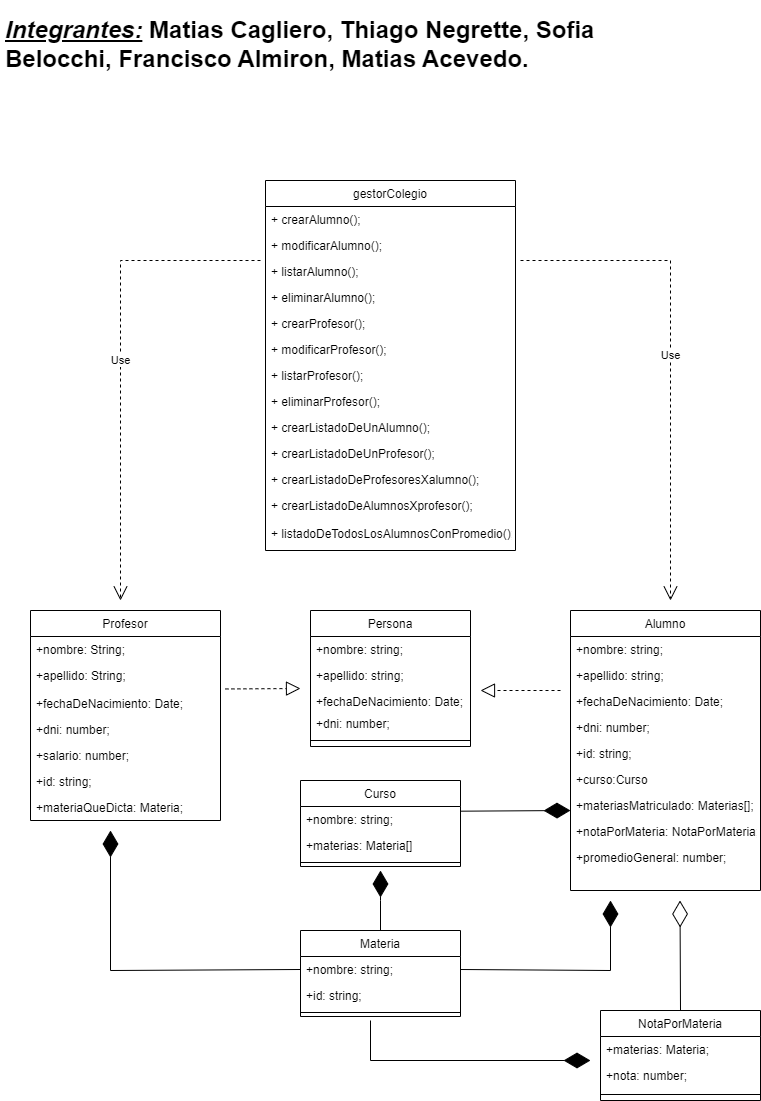

The diagram above was exported from draw.io. Its source (the exported page's mxGraphModel, read from the mxfile embedded in the PNG):
<mxGraphModel dx="1114" dy="1785" grid="1" gridSize="10" guides="1" tooltips="1" connect="1" arrows="1" fold="1" page="1" pageScale="1" pageWidth="827" pageHeight="1169" math="0" shadow="0">
  <root>
    <mxCell id="WIyWlLk6GJQsqaUBKTNV-0" />
    <mxCell id="WIyWlLk6GJQsqaUBKTNV-1" parent="WIyWlLk6GJQsqaUBKTNV-0" />
    <mxCell id="y9R59BGTrkCydf2x7dwz-8" value="Curso" style="swimlane;fontStyle=0;align=center;verticalAlign=top;childLayout=stackLayout;horizontal=1;startSize=26;horizontalStack=0;resizeParent=1;resizeLast=0;collapsible=1;marginBottom=0;rounded=0;shadow=0;strokeWidth=1;" parent="WIyWlLk6GJQsqaUBKTNV-1" vertex="1">
      <mxGeometry x="300" y="720" width="160" height="86" as="geometry">
        <mxRectangle x="550" y="140" width="160" height="26" as="alternateBounds" />
      </mxGeometry>
    </mxCell>
    <mxCell id="y9R59BGTrkCydf2x7dwz-9" value="+nombre: string;" style="text;align=left;verticalAlign=top;spacingLeft=4;spacingRight=4;overflow=hidden;rotatable=0;points=[[0,0.5],[1,0.5]];portConstraint=eastwest;rounded=0;shadow=0;html=0;" parent="y9R59BGTrkCydf2x7dwz-8" vertex="1">
      <mxGeometry y="26" width="160" height="26" as="geometry" />
    </mxCell>
    <mxCell id="y9R59BGTrkCydf2x7dwz-12" value="+materias: Materia[]" style="text;align=left;verticalAlign=top;spacingLeft=4;spacingRight=4;overflow=hidden;rotatable=0;points=[[0,0.5],[1,0.5]];portConstraint=eastwest;rounded=0;shadow=0;html=0;" parent="y9R59BGTrkCydf2x7dwz-8" vertex="1">
      <mxGeometry y="52" width="160" height="26" as="geometry" />
    </mxCell>
    <mxCell id="y9R59BGTrkCydf2x7dwz-13" value="" style="line;html=1;strokeWidth=1;align=left;verticalAlign=middle;spacingTop=-1;spacingLeft=3;spacingRight=3;rotatable=0;labelPosition=right;points=[];portConstraint=eastwest;" parent="y9R59BGTrkCydf2x7dwz-8" vertex="1">
      <mxGeometry y="78" width="160" height="8" as="geometry" />
    </mxCell>
    <mxCell id="y9R59BGTrkCydf2x7dwz-40" value="Materia" style="swimlane;fontStyle=0;align=center;verticalAlign=top;childLayout=stackLayout;horizontal=1;startSize=26;horizontalStack=0;resizeParent=1;resizeLast=0;collapsible=1;marginBottom=0;rounded=0;shadow=0;strokeWidth=1;" parent="WIyWlLk6GJQsqaUBKTNV-1" vertex="1">
      <mxGeometry x="300" y="870" width="160" height="86" as="geometry">
        <mxRectangle x="550" y="140" width="160" height="26" as="alternateBounds" />
      </mxGeometry>
    </mxCell>
    <mxCell id="y9R59BGTrkCydf2x7dwz-41" value="+nombre: string;" style="text;align=left;verticalAlign=top;spacingLeft=4;spacingRight=4;overflow=hidden;rotatable=0;points=[[0,0.5],[1,0.5]];portConstraint=eastwest;rounded=0;shadow=0;html=0;" parent="y9R59BGTrkCydf2x7dwz-40" vertex="1">
      <mxGeometry y="26" width="160" height="26" as="geometry" />
    </mxCell>
    <mxCell id="y9R59BGTrkCydf2x7dwz-42" value="+id: string;" style="text;align=left;verticalAlign=top;spacingLeft=4;spacingRight=4;overflow=hidden;rotatable=0;points=[[0,0.5],[1,0.5]];portConstraint=eastwest;rounded=0;shadow=0;html=0;" parent="y9R59BGTrkCydf2x7dwz-40" vertex="1">
      <mxGeometry y="52" width="160" height="26" as="geometry" />
    </mxCell>
    <mxCell id="y9R59BGTrkCydf2x7dwz-45" value="" style="line;html=1;strokeWidth=1;align=left;verticalAlign=middle;spacingTop=-1;spacingLeft=3;spacingRight=3;rotatable=0;labelPosition=right;points=[];portConstraint=eastwest;" parent="y9R59BGTrkCydf2x7dwz-40" vertex="1">
      <mxGeometry y="78" width="160" height="8" as="geometry" />
    </mxCell>
    <mxCell id="y9R59BGTrkCydf2x7dwz-16" value="Persona" style="swimlane;fontStyle=0;align=center;verticalAlign=top;childLayout=stackLayout;horizontal=1;startSize=26;horizontalStack=0;resizeParent=1;resizeLast=0;collapsible=1;marginBottom=0;rounded=0;shadow=0;strokeWidth=1;" parent="WIyWlLk6GJQsqaUBKTNV-1" vertex="1">
      <mxGeometry x="310" y="550" width="160" height="136" as="geometry">
        <mxRectangle x="550" y="140" width="160" height="26" as="alternateBounds" />
      </mxGeometry>
    </mxCell>
    <mxCell id="y9R59BGTrkCydf2x7dwz-17" value="+nombre: string;" style="text;align=left;verticalAlign=top;spacingLeft=4;spacingRight=4;overflow=hidden;rotatable=0;points=[[0,0.5],[1,0.5]];portConstraint=eastwest;rounded=0;shadow=0;html=0;" parent="y9R59BGTrkCydf2x7dwz-16" vertex="1">
      <mxGeometry y="26" width="160" height="26" as="geometry" />
    </mxCell>
    <mxCell id="y9R59BGTrkCydf2x7dwz-18" value="+apellido: string;" style="text;align=left;verticalAlign=top;spacingLeft=4;spacingRight=4;overflow=hidden;rotatable=0;points=[[0,0.5],[1,0.5]];portConstraint=eastwest;rounded=0;shadow=0;html=0;" parent="y9R59BGTrkCydf2x7dwz-16" vertex="1">
      <mxGeometry y="52" width="160" height="26" as="geometry" />
    </mxCell>
    <mxCell id="y9R59BGTrkCydf2x7dwz-19" value="+fechaDeNacimiento: Date;" style="text;align=left;verticalAlign=top;spacingLeft=4;spacingRight=4;overflow=hidden;rotatable=0;points=[[0,0.5],[1,0.5]];portConstraint=eastwest;rounded=0;shadow=0;html=0;" parent="y9R59BGTrkCydf2x7dwz-16" vertex="1">
      <mxGeometry y="78" width="160" height="22" as="geometry" />
    </mxCell>
    <mxCell id="y9R59BGTrkCydf2x7dwz-20" value="+dni: number;" style="text;align=left;verticalAlign=top;spacingLeft=4;spacingRight=4;overflow=hidden;rotatable=0;points=[[0,0.5],[1,0.5]];portConstraint=eastwest;rounded=0;shadow=0;html=0;" parent="y9R59BGTrkCydf2x7dwz-16" vertex="1">
      <mxGeometry y="100" width="160" height="26" as="geometry" />
    </mxCell>
    <mxCell id="y9R59BGTrkCydf2x7dwz-21" value="" style="line;html=1;strokeWidth=1;align=left;verticalAlign=middle;spacingTop=-1;spacingLeft=3;spacingRight=3;rotatable=0;labelPosition=right;points=[];portConstraint=eastwest;" parent="y9R59BGTrkCydf2x7dwz-16" vertex="1">
      <mxGeometry y="126" width="160" height="8" as="geometry" />
    </mxCell>
    <mxCell id="y9R59BGTrkCydf2x7dwz-24" value="Profesor" style="swimlane;fontStyle=0;align=center;verticalAlign=top;childLayout=stackLayout;horizontal=1;startSize=26;horizontalStack=0;resizeParent=1;resizeLast=0;collapsible=1;marginBottom=0;rounded=0;shadow=0;strokeWidth=1;" parent="WIyWlLk6GJQsqaUBKTNV-1" vertex="1">
      <mxGeometry x="30" y="550" width="190" height="210" as="geometry">
        <mxRectangle x="550" y="140" width="160" height="26" as="alternateBounds" />
      </mxGeometry>
    </mxCell>
    <mxCell id="y9R59BGTrkCydf2x7dwz-25" value="+nombre: String;" style="text;align=left;verticalAlign=top;spacingLeft=4;spacingRight=4;overflow=hidden;rotatable=0;points=[[0,0.5],[1,0.5]];portConstraint=eastwest;rounded=0;shadow=0;html=0;" parent="y9R59BGTrkCydf2x7dwz-24" vertex="1">
      <mxGeometry y="26" width="190" height="26" as="geometry" />
    </mxCell>
    <mxCell id="y9R59BGTrkCydf2x7dwz-26" value="+apellido: String;" style="text;align=left;verticalAlign=top;spacingLeft=4;spacingRight=4;overflow=hidden;rotatable=0;points=[[0,0.5],[1,0.5]];portConstraint=eastwest;rounded=0;shadow=0;html=0;" parent="y9R59BGTrkCydf2x7dwz-24" vertex="1">
      <mxGeometry y="52" width="190" height="28" as="geometry" />
    </mxCell>
    <mxCell id="y9R59BGTrkCydf2x7dwz-27" value="+fechaDeNacimiento: Date;" style="text;align=left;verticalAlign=top;spacingLeft=4;spacingRight=4;overflow=hidden;rotatable=0;points=[[0,0.5],[1,0.5]];portConstraint=eastwest;rounded=0;shadow=0;html=0;" parent="y9R59BGTrkCydf2x7dwz-24" vertex="1">
      <mxGeometry y="80" width="190" height="26" as="geometry" />
    </mxCell>
    <mxCell id="y9R59BGTrkCydf2x7dwz-28" value="+dni: number;" style="text;align=left;verticalAlign=top;spacingLeft=4;spacingRight=4;overflow=hidden;rotatable=0;points=[[0,0.5],[1,0.5]];portConstraint=eastwest;rounded=0;shadow=0;html=0;" parent="y9R59BGTrkCydf2x7dwz-24" vertex="1">
      <mxGeometry y="106" width="190" height="26" as="geometry" />
    </mxCell>
    <mxCell id="y9R59BGTrkCydf2x7dwz-49" value="+salario: number;" style="text;align=left;verticalAlign=top;spacingLeft=4;spacingRight=4;overflow=hidden;rotatable=0;points=[[0,0.5],[1,0.5]];portConstraint=eastwest;rounded=0;shadow=0;html=0;" parent="y9R59BGTrkCydf2x7dwz-24" vertex="1">
      <mxGeometry y="132" width="190" height="26" as="geometry" />
    </mxCell>
    <mxCell id="y9R59BGTrkCydf2x7dwz-50" value="+id: string;" style="text;align=left;verticalAlign=top;spacingLeft=4;spacingRight=4;overflow=hidden;rotatable=0;points=[[0,0.5],[1,0.5]];portConstraint=eastwest;rounded=0;shadow=0;html=0;" parent="y9R59BGTrkCydf2x7dwz-24" vertex="1">
      <mxGeometry y="158" width="190" height="26" as="geometry" />
    </mxCell>
    <mxCell id="y9R59BGTrkCydf2x7dwz-52" value="+materiaQueDicta: Materia;" style="text;align=left;verticalAlign=top;spacingLeft=4;spacingRight=4;overflow=hidden;rotatable=0;points=[[0,0.5],[1,0.5]];portConstraint=eastwest;rounded=0;shadow=0;html=0;" parent="y9R59BGTrkCydf2x7dwz-24" vertex="1">
      <mxGeometry y="184" width="190" height="26" as="geometry" />
    </mxCell>
    <mxCell id="y9R59BGTrkCydf2x7dwz-53" value="Alumno" style="swimlane;fontStyle=0;align=center;verticalAlign=top;childLayout=stackLayout;horizontal=1;startSize=26;horizontalStack=0;resizeParent=1;resizeLast=0;collapsible=1;marginBottom=0;rounded=0;shadow=0;strokeWidth=1;" parent="WIyWlLk6GJQsqaUBKTNV-1" vertex="1">
      <mxGeometry x="570" y="550" width="190" height="280" as="geometry">
        <mxRectangle x="550" y="140" width="160" height="26" as="alternateBounds" />
      </mxGeometry>
    </mxCell>
    <mxCell id="y9R59BGTrkCydf2x7dwz-54" value="+nombre: string;" style="text;align=left;verticalAlign=top;spacingLeft=4;spacingRight=4;overflow=hidden;rotatable=0;points=[[0,0.5],[1,0.5]];portConstraint=eastwest;rounded=0;shadow=0;html=0;" parent="y9R59BGTrkCydf2x7dwz-53" vertex="1">
      <mxGeometry y="26" width="190" height="26" as="geometry" />
    </mxCell>
    <mxCell id="y9R59BGTrkCydf2x7dwz-55" value="+apellido: string;" style="text;align=left;verticalAlign=top;spacingLeft=4;spacingRight=4;overflow=hidden;rotatable=0;points=[[0,0.5],[1,0.5]];portConstraint=eastwest;rounded=0;shadow=0;html=0;" parent="y9R59BGTrkCydf2x7dwz-53" vertex="1">
      <mxGeometry y="52" width="190" height="26" as="geometry" />
    </mxCell>
    <mxCell id="y9R59BGTrkCydf2x7dwz-56" value="+fechaDeNacimiento: Date;" style="text;align=left;verticalAlign=top;spacingLeft=4;spacingRight=4;overflow=hidden;rotatable=0;points=[[0,0.5],[1,0.5]];portConstraint=eastwest;rounded=0;shadow=0;html=0;" parent="y9R59BGTrkCydf2x7dwz-53" vertex="1">
      <mxGeometry y="78" width="190" height="26" as="geometry" />
    </mxCell>
    <mxCell id="y9R59BGTrkCydf2x7dwz-57" value="+dni: number;" style="text;align=left;verticalAlign=top;spacingLeft=4;spacingRight=4;overflow=hidden;rotatable=0;points=[[0,0.5],[1,0.5]];portConstraint=eastwest;rounded=0;shadow=0;html=0;" parent="y9R59BGTrkCydf2x7dwz-53" vertex="1">
      <mxGeometry y="104" width="190" height="26" as="geometry" />
    </mxCell>
    <mxCell id="y9R59BGTrkCydf2x7dwz-58" value="+id: string;" style="text;align=left;verticalAlign=top;spacingLeft=4;spacingRight=4;overflow=hidden;rotatable=0;points=[[0,0.5],[1,0.5]];portConstraint=eastwest;rounded=0;shadow=0;html=0;" parent="y9R59BGTrkCydf2x7dwz-53" vertex="1">
      <mxGeometry y="130" width="190" height="26" as="geometry" />
    </mxCell>
    <mxCell id="jgRcVHwLMG2kbmu_BYo8-9" value="+curso:Curso" style="text;align=left;verticalAlign=top;spacingLeft=4;spacingRight=4;overflow=hidden;rotatable=0;points=[[0,0.5],[1,0.5]];portConstraint=eastwest;rounded=0;shadow=0;html=0;" parent="y9R59BGTrkCydf2x7dwz-53" vertex="1">
      <mxGeometry y="156" width="190" height="26" as="geometry" />
    </mxCell>
    <mxCell id="y9R59BGTrkCydf2x7dwz-59" value="+materiasMatriculado: Materias[];" style="text;align=left;verticalAlign=top;spacingLeft=4;spacingRight=4;overflow=hidden;rotatable=0;points=[[0,0.5],[1,0.5]];portConstraint=eastwest;rounded=0;shadow=0;html=0;" parent="y9R59BGTrkCydf2x7dwz-53" vertex="1">
      <mxGeometry y="182" width="190" height="26" as="geometry" />
    </mxCell>
    <mxCell id="y9R59BGTrkCydf2x7dwz-60" value="+notaPorMateria: NotaPorMateria;" style="text;align=left;verticalAlign=top;spacingLeft=4;spacingRight=4;overflow=hidden;rotatable=0;points=[[0,0.5],[1,0.5]];portConstraint=eastwest;rounded=0;shadow=0;html=0;" parent="y9R59BGTrkCydf2x7dwz-53" vertex="1">
      <mxGeometry y="208" width="190" height="26" as="geometry" />
    </mxCell>
    <mxCell id="y9R59BGTrkCydf2x7dwz-61" value="+promedioGeneral: number;" style="text;align=left;verticalAlign=top;spacingLeft=4;spacingRight=4;overflow=hidden;rotatable=0;points=[[0,0.5],[1,0.5]];portConstraint=eastwest;rounded=0;shadow=0;html=0;" parent="y9R59BGTrkCydf2x7dwz-53" vertex="1">
      <mxGeometry y="234" width="190" height="26" as="geometry" />
    </mxCell>
    <mxCell id="y9R59BGTrkCydf2x7dwz-82" value="gestorColegio" style="swimlane;fontStyle=0;align=center;verticalAlign=top;childLayout=stackLayout;horizontal=1;startSize=26;horizontalStack=0;resizeParent=1;resizeLast=0;collapsible=1;marginBottom=0;rounded=0;shadow=0;strokeWidth=1;" parent="WIyWlLk6GJQsqaUBKTNV-1" vertex="1">
      <mxGeometry x="265" y="120" width="250" height="370" as="geometry">
        <mxRectangle x="550" y="140" width="160" height="26" as="alternateBounds" />
      </mxGeometry>
    </mxCell>
    <mxCell id="y9R59BGTrkCydf2x7dwz-86" value="+ crearAlumno();" style="text;align=left;verticalAlign=top;spacingLeft=4;spacingRight=4;overflow=hidden;rotatable=0;points=[[0,0.5],[1,0.5]];portConstraint=eastwest;rounded=0;shadow=0;html=0;" parent="y9R59BGTrkCydf2x7dwz-82" vertex="1">
      <mxGeometry y="26" width="250" height="26" as="geometry" />
    </mxCell>
    <mxCell id="y9R59BGTrkCydf2x7dwz-87" value="+ modificarAlumno();" style="text;align=left;verticalAlign=top;spacingLeft=4;spacingRight=4;overflow=hidden;rotatable=0;points=[[0,0.5],[1,0.5]];portConstraint=eastwest;rounded=0;shadow=0;html=0;" parent="y9R59BGTrkCydf2x7dwz-82" vertex="1">
      <mxGeometry y="52" width="250" height="26" as="geometry" />
    </mxCell>
    <mxCell id="y9R59BGTrkCydf2x7dwz-88" value="+ listarAlumno();" style="text;align=left;verticalAlign=top;spacingLeft=4;spacingRight=4;overflow=hidden;rotatable=0;points=[[0,0.5],[1,0.5]];portConstraint=eastwest;rounded=0;shadow=0;html=0;" parent="y9R59BGTrkCydf2x7dwz-82" vertex="1">
      <mxGeometry y="78" width="250" height="26" as="geometry" />
    </mxCell>
    <mxCell id="y9R59BGTrkCydf2x7dwz-89" value="+ eliminarAlumno();" style="text;align=left;verticalAlign=top;spacingLeft=4;spacingRight=4;overflow=hidden;rotatable=0;points=[[0,0.5],[1,0.5]];portConstraint=eastwest;rounded=0;shadow=0;html=0;" parent="y9R59BGTrkCydf2x7dwz-82" vertex="1">
      <mxGeometry y="104" width="250" height="26" as="geometry" />
    </mxCell>
    <mxCell id="y9R59BGTrkCydf2x7dwz-90" value="+ crearProfesor();" style="text;align=left;verticalAlign=top;spacingLeft=4;spacingRight=4;overflow=hidden;rotatable=0;points=[[0,0.5],[1,0.5]];portConstraint=eastwest;rounded=0;shadow=0;html=0;" parent="y9R59BGTrkCydf2x7dwz-82" vertex="1">
      <mxGeometry y="130" width="250" height="26" as="geometry" />
    </mxCell>
    <mxCell id="y9R59BGTrkCydf2x7dwz-91" value="+ modificarProfesor();" style="text;align=left;verticalAlign=top;spacingLeft=4;spacingRight=4;overflow=hidden;rotatable=0;points=[[0,0.5],[1,0.5]];portConstraint=eastwest;rounded=0;shadow=0;html=0;" parent="y9R59BGTrkCydf2x7dwz-82" vertex="1">
      <mxGeometry y="156" width="250" height="26" as="geometry" />
    </mxCell>
    <mxCell id="y9R59BGTrkCydf2x7dwz-93" value="+ listarProfesor();" style="text;align=left;verticalAlign=top;spacingLeft=4;spacingRight=4;overflow=hidden;rotatable=0;points=[[0,0.5],[1,0.5]];portConstraint=eastwest;rounded=0;shadow=0;html=0;" parent="y9R59BGTrkCydf2x7dwz-82" vertex="1">
      <mxGeometry y="182" width="250" height="26" as="geometry" />
    </mxCell>
    <mxCell id="y9R59BGTrkCydf2x7dwz-94" value="+ eliminarProfesor();" style="text;align=left;verticalAlign=top;spacingLeft=4;spacingRight=4;overflow=hidden;rotatable=0;points=[[0,0.5],[1,0.5]];portConstraint=eastwest;rounded=0;shadow=0;html=0;" parent="y9R59BGTrkCydf2x7dwz-82" vertex="1">
      <mxGeometry y="208" width="250" height="26" as="geometry" />
    </mxCell>
    <mxCell id="y9R59BGTrkCydf2x7dwz-97" value="+ crearListadoDeUnAlumno();" style="text;align=left;verticalAlign=top;spacingLeft=4;spacingRight=4;overflow=hidden;rotatable=0;points=[[0,0.5],[1,0.5]];portConstraint=eastwest;rounded=0;shadow=0;html=0;" parent="y9R59BGTrkCydf2x7dwz-82" vertex="1">
      <mxGeometry y="234" width="250" height="26" as="geometry" />
    </mxCell>
    <mxCell id="y9R59BGTrkCydf2x7dwz-98" value="+ crearListadoDeUnProfesor();" style="text;align=left;verticalAlign=top;spacingLeft=4;spacingRight=4;overflow=hidden;rotatable=0;points=[[0,0.5],[1,0.5]];portConstraint=eastwest;rounded=0;shadow=0;html=0;" parent="y9R59BGTrkCydf2x7dwz-82" vertex="1">
      <mxGeometry y="260" width="250" height="26" as="geometry" />
    </mxCell>
    <mxCell id="y9R59BGTrkCydf2x7dwz-100" value="+ crearListadoDeProfesoresXalumno();" style="text;align=left;verticalAlign=top;spacingLeft=4;spacingRight=4;overflow=hidden;rotatable=0;points=[[0,0.5],[1,0.5]];portConstraint=eastwest;rounded=0;shadow=0;html=0;" parent="y9R59BGTrkCydf2x7dwz-82" vertex="1">
      <mxGeometry y="286" width="250" height="26" as="geometry" />
    </mxCell>
    <mxCell id="y9R59BGTrkCydf2x7dwz-101" value="+ crearListadoDeAlumnosXprofesor();" style="text;align=left;verticalAlign=top;spacingLeft=4;spacingRight=4;overflow=hidden;rotatable=0;points=[[0,0.5],[1,0.5]];portConstraint=eastwest;rounded=0;shadow=0;html=0;" parent="y9R59BGTrkCydf2x7dwz-82" vertex="1">
      <mxGeometry y="312" width="250" height="28" as="geometry" />
    </mxCell>
    <mxCell id="y9R59BGTrkCydf2x7dwz-119" value="+ listadoDeTodosLosAlumnosConPromedio();" style="text;align=left;verticalAlign=top;spacingLeft=4;spacingRight=4;overflow=hidden;rotatable=0;points=[[0,0.5],[1,0.5]];portConstraint=eastwest;rounded=0;shadow=0;html=0;" parent="y9R59BGTrkCydf2x7dwz-82" vertex="1">
      <mxGeometry y="340" width="250" height="26" as="geometry" />
    </mxCell>
    <mxCell id="jgRcVHwLMG2kbmu_BYo8-10" value="" style="endArrow=block;dashed=1;endFill=0;endSize=12;html=1;rounded=0;exitX=1.026;exitY=0.945;exitDx=0;exitDy=0;exitPerimeter=0;" parent="WIyWlLk6GJQsqaUBKTNV-1" source="y9R59BGTrkCydf2x7dwz-26" edge="1">
      <mxGeometry width="160" relative="1" as="geometry">
        <mxPoint x="320" y="670" as="sourcePoint" />
        <mxPoint x="300" y="628" as="targetPoint" />
        <Array as="points" />
      </mxGeometry>
    </mxCell>
    <mxCell id="jgRcVHwLMG2kbmu_BYo8-12" value="" style="endArrow=block;dashed=1;endFill=0;endSize=12;html=1;rounded=0;" parent="WIyWlLk6GJQsqaUBKTNV-1" edge="1">
      <mxGeometry width="160" relative="1" as="geometry">
        <mxPoint x="560" y="630" as="sourcePoint" />
        <mxPoint x="480" y="630" as="targetPoint" />
        <Array as="points" />
      </mxGeometry>
    </mxCell>
    <mxCell id="jgRcVHwLMG2kbmu_BYo8-13" value="" style="endArrow=diamondThin;endFill=1;endSize=24;html=1;rounded=0;exitX=1.003;exitY=0.18;exitDx=0;exitDy=0;exitPerimeter=0;" parent="WIyWlLk6GJQsqaUBKTNV-1" source="y9R59BGTrkCydf2x7dwz-9" edge="1">
      <mxGeometry width="160" relative="1" as="geometry">
        <mxPoint x="470" y="750" as="sourcePoint" />
        <mxPoint x="570" y="750" as="targetPoint" />
      </mxGeometry>
    </mxCell>
    <mxCell id="jgRcVHwLMG2kbmu_BYo8-14" value="" style="endArrow=diamondThin;endFill=1;endSize=24;html=1;rounded=0;exitX=1;exitY=0.5;exitDx=0;exitDy=0;" parent="WIyWlLk6GJQsqaUBKTNV-1" source="y9R59BGTrkCydf2x7dwz-41" edge="1">
      <mxGeometry width="160" relative="1" as="geometry">
        <mxPoint x="470" y="910" as="sourcePoint" />
        <mxPoint x="610" y="840" as="targetPoint" />
        <Array as="points">
          <mxPoint x="610" y="910" />
        </Array>
      </mxGeometry>
    </mxCell>
    <mxCell id="jgRcVHwLMG2kbmu_BYo8-15" value="" style="endArrow=diamondThin;endFill=1;endSize=24;html=1;rounded=0;exitX=0.5;exitY=0;exitDx=0;exitDy=0;" parent="WIyWlLk6GJQsqaUBKTNV-1" source="y9R59BGTrkCydf2x7dwz-40" edge="1">
      <mxGeometry width="160" relative="1" as="geometry">
        <mxPoint x="220" y="810" as="sourcePoint" />
        <mxPoint x="380" y="810" as="targetPoint" />
        <Array as="points">
          <mxPoint x="380" y="840" />
        </Array>
      </mxGeometry>
    </mxCell>
    <mxCell id="jgRcVHwLMG2kbmu_BYo8-16" value="NotaPorMateria" style="swimlane;fontStyle=0;align=center;verticalAlign=top;childLayout=stackLayout;horizontal=1;startSize=26;horizontalStack=0;resizeParent=1;resizeLast=0;collapsible=1;marginBottom=0;rounded=0;shadow=0;strokeWidth=1;" parent="WIyWlLk6GJQsqaUBKTNV-1" vertex="1">
      <mxGeometry x="600" y="950" width="160" height="90" as="geometry">
        <mxRectangle x="550" y="140" width="160" height="26" as="alternateBounds" />
      </mxGeometry>
    </mxCell>
    <mxCell id="jgRcVHwLMG2kbmu_BYo8-18" value="+materias: Materia;" style="text;align=left;verticalAlign=top;spacingLeft=4;spacingRight=4;overflow=hidden;rotatable=0;points=[[0,0.5],[1,0.5]];portConstraint=eastwest;rounded=0;shadow=0;html=0;" parent="jgRcVHwLMG2kbmu_BYo8-16" vertex="1">
      <mxGeometry y="26" width="160" height="26" as="geometry" />
    </mxCell>
    <mxCell id="jgRcVHwLMG2kbmu_BYo8-20" value="+nota: number;" style="text;align=left;verticalAlign=top;spacingLeft=4;spacingRight=4;overflow=hidden;rotatable=0;points=[[0,0.5],[1,0.5]];portConstraint=eastwest;rounded=0;shadow=0;html=0;" parent="jgRcVHwLMG2kbmu_BYo8-16" vertex="1">
      <mxGeometry y="52" width="160" height="26" as="geometry" />
    </mxCell>
    <mxCell id="jgRcVHwLMG2kbmu_BYo8-19" value="" style="line;html=1;strokeWidth=1;align=left;verticalAlign=middle;spacingTop=-1;spacingLeft=3;spacingRight=3;rotatable=0;labelPosition=right;points=[];portConstraint=eastwest;" parent="jgRcVHwLMG2kbmu_BYo8-16" vertex="1">
      <mxGeometry y="78" width="160" height="12" as="geometry" />
    </mxCell>
    <mxCell id="jgRcVHwLMG2kbmu_BYo8-22" value="" style="endArrow=diamondThin;endFill=1;endSize=24;html=1;rounded=0;" parent="WIyWlLk6GJQsqaUBKTNV-1" edge="1">
      <mxGeometry width="160" relative="1" as="geometry">
        <mxPoint x="370" y="960" as="sourcePoint" />
        <mxPoint x="590" y="1000" as="targetPoint" />
        <Array as="points">
          <mxPoint x="370" y="1000" />
        </Array>
      </mxGeometry>
    </mxCell>
    <mxCell id="jgRcVHwLMG2kbmu_BYo8-23" value="" style="endArrow=diamondThin;endFill=1;endSize=24;html=1;rounded=0;exitX=0;exitY=0.5;exitDx=0;exitDy=0;" parent="WIyWlLk6GJQsqaUBKTNV-1" source="y9R59BGTrkCydf2x7dwz-41" edge="1">
      <mxGeometry width="160" relative="1" as="geometry">
        <mxPoint x="20" y="820" as="sourcePoint" />
        <mxPoint x="110" y="770" as="targetPoint" />
        <Array as="points">
          <mxPoint x="110" y="910" />
        </Array>
      </mxGeometry>
    </mxCell>
    <mxCell id="jgRcVHwLMG2kbmu_BYo8-24" value="Use" style="endArrow=open;endSize=12;dashed=1;html=1;rounded=0;" parent="WIyWlLk6GJQsqaUBKTNV-1" edge="1">
      <mxGeometry width="160" relative="1" as="geometry">
        <mxPoint x="520" y="200" as="sourcePoint" />
        <mxPoint x="670" y="540" as="targetPoint" />
        <Array as="points">
          <mxPoint x="670" y="200" />
        </Array>
      </mxGeometry>
    </mxCell>
    <mxCell id="jgRcVHwLMG2kbmu_BYo8-25" value="Use" style="endArrow=open;endSize=12;dashed=1;html=1;rounded=0;" parent="WIyWlLk6GJQsqaUBKTNV-1" edge="1">
      <mxGeometry width="160" relative="1" as="geometry">
        <mxPoint x="260" y="200" as="sourcePoint" />
        <mxPoint x="120" y="540" as="targetPoint" />
        <Array as="points">
          <mxPoint x="120" y="200" />
        </Array>
      </mxGeometry>
    </mxCell>
    <mxCell id="pKxwUlfHiDv6ID9HYyGz-0" value="" style="endArrow=diamondThin;endFill=0;endSize=24;html=1;rounded=0;exitX=0.5;exitY=0;exitDx=0;exitDy=0;exitPerimeter=0;" parent="WIyWlLk6GJQsqaUBKTNV-1" source="jgRcVHwLMG2kbmu_BYo8-16" edge="1">
      <mxGeometry width="160" relative="1" as="geometry">
        <mxPoint x="679.5" y="940" as="sourcePoint" />
        <mxPoint x="679.5" y="840" as="targetPoint" />
      </mxGeometry>
    </mxCell>
    <mxCell id="LRzegT2guVSnJl3m9HwW-0" value="&lt;h1&gt;&lt;i&gt;&lt;u&gt;Integrantes:&lt;/u&gt;&lt;/i&gt; Matias Cagliero, Thiago Negrette, Sofia Belocchi, Francisco Almiron, Matias Acevedo.&lt;/h1&gt;" style="text;html=1;strokeColor=none;fillColor=none;spacing=5;spacingTop=-20;whiteSpace=wrap;overflow=hidden;rounded=0;" parent="WIyWlLk6GJQsqaUBKTNV-1" vertex="1">
      <mxGeometry y="-50" width="680" height="120" as="geometry" />
    </mxCell>
  </root>
</mxGraphModel>